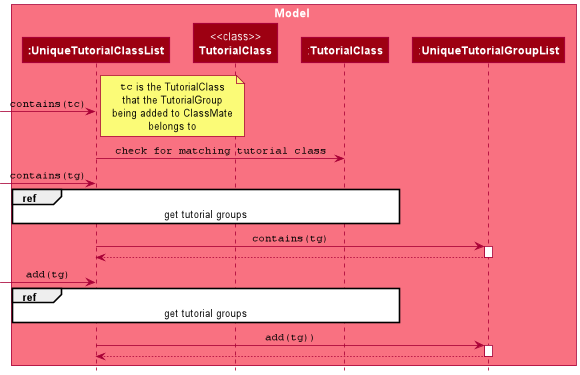

The diagram above was rendered by PlantUML. Its source (embedded in the PNG):
@startuml
!include style.puml

box Model MODEL_COLOR_T1
participant "**:UniqueTutorialClassList**" as UniqueTutorialClassList MODEL_COLOR
participant "<<class>>\n**TutorialClass**" as StaticTutorialClass MODEL_COLOR
participant ":**TutorialClass**" as TutorialClass MODEL_COLOR
participant ":**UniqueTutorialGroupList**" as UniqueTutorialGroupList MODEL_COLOR
end box


[-> UniqueTutorialClassList : ""contains(tc)""

note right
""tc"" is the TutorialClass
that the TutorialGroup
being added to ClassMate
belongs to
end note

UniqueTutorialClassList -> TutorialClass : ""check for matching tutorial class""

[-> UniqueTutorialClassList : ""contains(tg)""

ref over UniqueTutorialClassList, StaticTutorialClass, TutorialClass
get tutorial groups
end ref

UniqueTutorialClassList -> UniqueTutorialGroupList : ""contains(tg)""
activate UniqueTutorialGroupList

UniqueTutorialGroupList --> UniqueTutorialClassList
deactivate UniqueTutorialGroupList

[-> UniqueTutorialClassList : ""add(tg)""

ref over UniqueTutorialClassList, StaticTutorialClass, TutorialClass
get tutorial groups
end ref

UniqueTutorialClassList -> UniqueTutorialGroupList : ""add(tg))""
activate UniqueTutorialGroupList

UniqueTutorialGroupList --> UniqueTutorialClassList
deactivate UniqueTutorialGroupList

@enduml